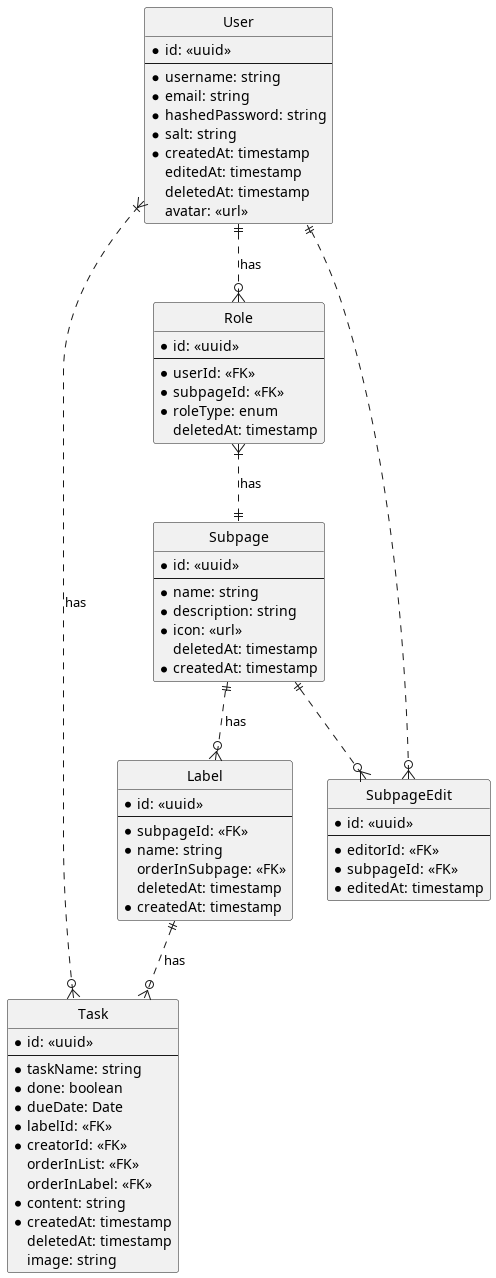

The diagram above was rendered by PlantUML. Its source (embedded in the PNG):
@startuml nushn

hide circle

entity User {
    * id: <<uuid>>
    ---
    * username: string
    * email: string
    * hashedPassword: string
    * salt: string
    * createdAt: timestamp
    editedAt: timestamp
    deletedAt: timestamp
    avatar: <<url>>
}

entity Subpage {
    *id: <<uuid>>
    ---
    * name: string
    * description: string
    * icon: <<url>>
    deletedAt: timestamp
    * createdAt: timestamp
}

entity Label {
    *id: <<uuid>>
    ---
    * subpageId: <<FK>>
    * name: string
    orderInSubpage: <<FK>>
    deletedAt: timestamp
    * createdAt: timestamp
}

entity Role {
    * id: <<uuid>>
    ---
    * userId: <<FK>>
    * subpageId: <<FK>>
    * roleType: enum
    deletedAt: timestamp
}

entity Task {
    * id: <<uuid>>
    ---
    * taskName: string
    * done: boolean
    * dueDate: Date
    * labelId: <<FK>>
    * creatorId: <<FK>>
    orderInList: <<FK>>
    orderInLabel: <<FK>>
    * content: string
    * createdAt: timestamp
    deletedAt: timestamp
    image: string
}

entity SubpageEdit {
    * id: <<uuid>>
    ---
    * editorId: <<FK>>
    * subpageId: <<FK>>
    * editedAt: timestamp
}

User }|..o{ Task : has
User ||..o{ Role : has
Subpage ||..o{ Label : has
Label ||..o{ Task : has

Subpage ||..o{ SubpageEdit
User ||..o{ SubpageEdit

Role }|..|| Subpage : has
' User ||..o{ Subpage : has
@enduml